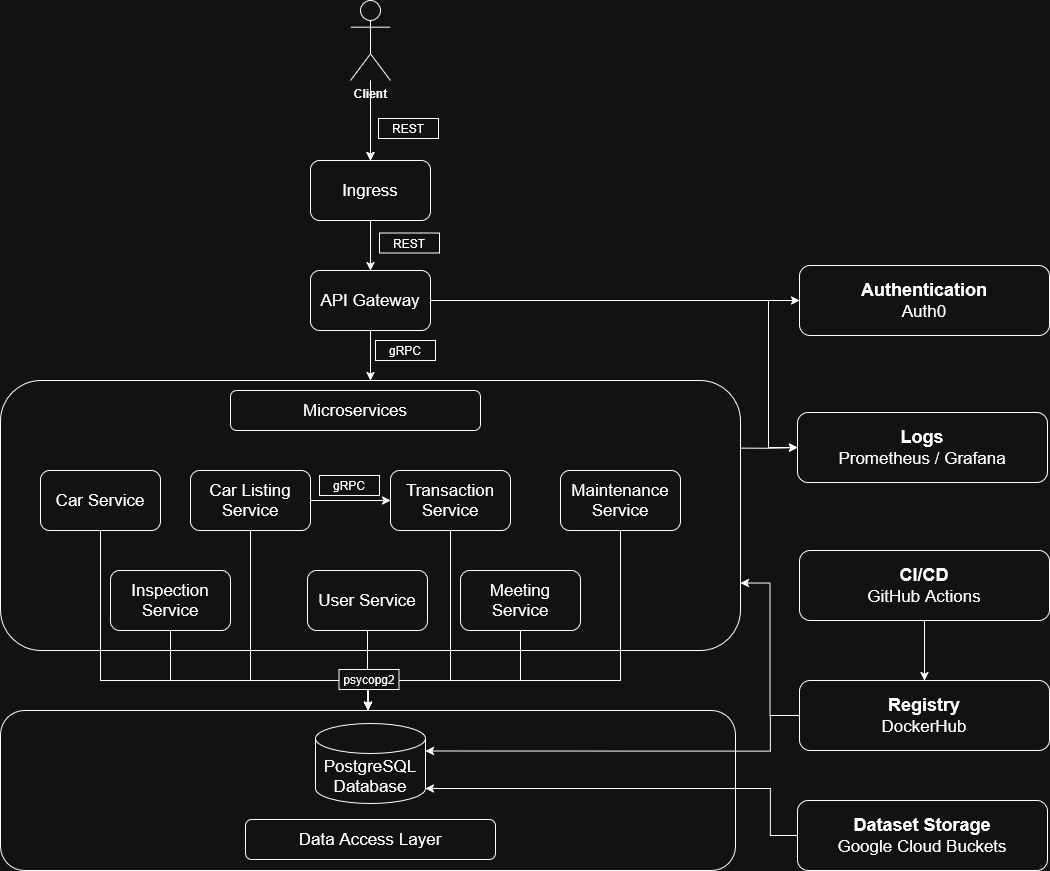

The diagram above was exported from draw.io. Its source (the exported page's mxGraphModel, read from the mxfile embedded in the PNG):
<mxGraphModel dx="723" dy="1144" grid="1" gridSize="10" guides="1" tooltips="1" connect="1" arrows="1" fold="1" page="1" pageScale="1" pageWidth="1169" pageHeight="1654" math="0" shadow="0">
  <root>
    <mxCell id="0" />
    <mxCell id="1" parent="0" />
    <mxCell id="fFjrVHRZT6qbUjCw_RH3-1" style="edgeStyle=orthogonalEdgeStyle;rounded=0;orthogonalLoop=1;jettySize=auto;html=1;exitX=1;exitY=0.25;exitDx=0;exitDy=0;entryX=0;entryY=0.5;entryDx=0;entryDy=0;" edge="1" parent="1" source="fFjrVHRZT6qbUjCw_RH3-2" target="fFjrVHRZT6qbUjCw_RH3-31">
      <mxGeometry relative="1" as="geometry" />
    </mxCell>
    <mxCell id="fFjrVHRZT6qbUjCw_RH3-2" value="" style="rounded=1;whiteSpace=wrap;html=1;" vertex="1" parent="1">
      <mxGeometry x="1210" y="420" width="740" height="270" as="geometry" />
    </mxCell>
    <mxCell id="fFjrVHRZT6qbUjCw_RH3-3" style="edgeStyle=orthogonalEdgeStyle;rounded=0;orthogonalLoop=1;jettySize=auto;html=1;exitX=0.5;exitY=1;exitDx=0;exitDy=0;entryX=0.5;entryY=0;entryDx=0;entryDy=0;" edge="1" parent="1" source="fFjrVHRZT6qbUjCw_RH3-4" target="fFjrVHRZT6qbUjCw_RH3-8">
      <mxGeometry relative="1" as="geometry" />
    </mxCell>
    <mxCell id="fFjrVHRZT6qbUjCw_RH3-4" value="&lt;font style=&quot;font-size: 17px;&quot;&gt;Ingress&lt;/font&gt;" style="rounded=1;whiteSpace=wrap;html=1;" vertex="1" parent="1">
      <mxGeometry x="1520" y="200" width="120" height="60" as="geometry" />
    </mxCell>
    <mxCell id="fFjrVHRZT6qbUjCw_RH3-5" style="edgeStyle=orthogonalEdgeStyle;rounded=0;orthogonalLoop=1;jettySize=auto;html=1;exitX=0.5;exitY=1;exitDx=0;exitDy=0;entryX=0.5;entryY=0;entryDx=0;entryDy=0;" edge="1" parent="1" source="fFjrVHRZT6qbUjCw_RH3-8" target="fFjrVHRZT6qbUjCw_RH3-2">
      <mxGeometry relative="1" as="geometry" />
    </mxCell>
    <mxCell id="fFjrVHRZT6qbUjCw_RH3-6" style="edgeStyle=orthogonalEdgeStyle;rounded=0;orthogonalLoop=1;jettySize=auto;html=1;exitX=1;exitY=0.5;exitDx=0;exitDy=0;entryX=0;entryY=0.5;entryDx=0;entryDy=0;" edge="1" parent="1" source="fFjrVHRZT6qbUjCw_RH3-8" target="fFjrVHRZT6qbUjCw_RH3-32">
      <mxGeometry relative="1" as="geometry" />
    </mxCell>
    <mxCell id="fFjrVHRZT6qbUjCw_RH3-7" style="edgeStyle=orthogonalEdgeStyle;rounded=0;orthogonalLoop=1;jettySize=auto;html=1;exitX=1;exitY=0.5;exitDx=0;exitDy=0;entryX=0;entryY=0.5;entryDx=0;entryDy=0;" edge="1" parent="1" source="fFjrVHRZT6qbUjCw_RH3-8" target="fFjrVHRZT6qbUjCw_RH3-31">
      <mxGeometry relative="1" as="geometry">
        <Array as="points">
          <mxPoint x="1978" y="340" />
          <mxPoint x="1978" y="487" />
        </Array>
      </mxGeometry>
    </mxCell>
    <mxCell id="fFjrVHRZT6qbUjCw_RH3-8" value="&lt;font style=&quot;font-size: 17px;&quot;&gt;API Gateway&lt;/font&gt;" style="rounded=1;whiteSpace=wrap;html=1;" vertex="1" parent="1">
      <mxGeometry x="1520" y="310" width="120" height="60" as="geometry" />
    </mxCell>
    <mxCell id="fFjrVHRZT6qbUjCw_RH3-9" value="&lt;font style=&quot;font-size: 17px;&quot;&gt;Microservices&lt;/font&gt;" style="rounded=1;whiteSpace=wrap;html=1;" vertex="1" parent="1">
      <mxGeometry x="1440" y="430" width="250" height="40" as="geometry" />
    </mxCell>
    <mxCell id="fFjrVHRZT6qbUjCw_RH3-10" style="edgeStyle=orthogonalEdgeStyle;rounded=0;orthogonalLoop=1;jettySize=auto;html=1;exitX=0.5;exitY=1;exitDx=0;exitDy=0;entryX=0.5;entryY=0;entryDx=0;entryDy=0;" edge="1" parent="1" source="fFjrVHRZT6qbUjCw_RH3-11" target="fFjrVHRZT6qbUjCw_RH3-28">
      <mxGeometry relative="1" as="geometry">
        <Array as="points">
          <mxPoint x="1310" y="720" />
          <mxPoint x="1577" y="720" />
        </Array>
      </mxGeometry>
    </mxCell>
    <mxCell id="fFjrVHRZT6qbUjCw_RH3-11" value="&lt;font style=&quot;font-size: 17px;&quot;&gt;Car Service&lt;/font&gt;" style="rounded=1;whiteSpace=wrap;html=1;" vertex="1" parent="1">
      <mxGeometry x="1250" y="510" width="120" height="60" as="geometry" />
    </mxCell>
    <mxCell id="fFjrVHRZT6qbUjCw_RH3-12" style="edgeStyle=orthogonalEdgeStyle;rounded=0;orthogonalLoop=1;jettySize=auto;html=1;exitX=0.5;exitY=1;exitDx=0;exitDy=0;entryX=0.5;entryY=0;entryDx=0;entryDy=0;" edge="1" parent="1" source="fFjrVHRZT6qbUjCw_RH3-13" target="fFjrVHRZT6qbUjCw_RH3-28">
      <mxGeometry relative="1" as="geometry">
        <Array as="points">
          <mxPoint x="1380" y="720" />
          <mxPoint x="1578" y="720" />
        </Array>
      </mxGeometry>
    </mxCell>
    <mxCell id="fFjrVHRZT6qbUjCw_RH3-13" value="&lt;font style=&quot;font-size: 17px;&quot;&gt;Inspection Service&lt;/font&gt;" style="rounded=1;whiteSpace=wrap;html=1;" vertex="1" parent="1">
      <mxGeometry x="1320" y="610" width="120" height="60" as="geometry" />
    </mxCell>
    <mxCell id="fFjrVHRZT6qbUjCw_RH3-14" style="edgeStyle=orthogonalEdgeStyle;rounded=0;orthogonalLoop=1;jettySize=auto;html=1;exitX=0.5;exitY=1;exitDx=0;exitDy=0;entryX=0.5;entryY=0;entryDx=0;entryDy=0;" edge="1" parent="1" source="fFjrVHRZT6qbUjCw_RH3-15" target="fFjrVHRZT6qbUjCw_RH3-28">
      <mxGeometry relative="1" as="geometry">
        <Array as="points">
          <mxPoint x="1830" y="720" />
          <mxPoint x="1578" y="720" />
        </Array>
      </mxGeometry>
    </mxCell>
    <mxCell id="fFjrVHRZT6qbUjCw_RH3-15" value="&lt;font style=&quot;font-size: 17px;&quot;&gt;Maintenance Service&lt;/font&gt;" style="rounded=1;whiteSpace=wrap;html=1;" vertex="1" parent="1">
      <mxGeometry x="1770" y="510" width="120" height="60" as="geometry" />
    </mxCell>
    <mxCell id="fFjrVHRZT6qbUjCw_RH3-16" style="edgeStyle=orthogonalEdgeStyle;rounded=0;orthogonalLoop=1;jettySize=auto;html=1;exitX=0.5;exitY=1;exitDx=0;exitDy=0;entryX=0.5;entryY=0;entryDx=0;entryDy=0;" edge="1" parent="1" source="fFjrVHRZT6qbUjCw_RH3-17" target="fFjrVHRZT6qbUjCw_RH3-28">
      <mxGeometry relative="1" as="geometry">
        <Array as="points">
          <mxPoint x="1660" y="720" />
          <mxPoint x="1578" y="720" />
        </Array>
      </mxGeometry>
    </mxCell>
    <mxCell id="fFjrVHRZT6qbUjCw_RH3-17" value="&lt;font style=&quot;font-size: 17px;&quot;&gt;Transaction Service&lt;/font&gt;" style="rounded=1;whiteSpace=wrap;html=1;" vertex="1" parent="1">
      <mxGeometry x="1600" y="510" width="120" height="60" as="geometry" />
    </mxCell>
    <mxCell id="fFjrVHRZT6qbUjCw_RH3-18" style="edgeStyle=orthogonalEdgeStyle;rounded=0;orthogonalLoop=1;jettySize=auto;html=1;exitX=0.5;exitY=1;exitDx=0;exitDy=0;entryX=0.5;entryY=0;entryDx=0;entryDy=0;" edge="1" parent="1" source="fFjrVHRZT6qbUjCw_RH3-19" target="fFjrVHRZT6qbUjCw_RH3-28">
      <mxGeometry relative="1" as="geometry">
        <Array as="points">
          <mxPoint x="1730" y="720" />
          <mxPoint x="1578" y="720" />
        </Array>
      </mxGeometry>
    </mxCell>
    <mxCell id="fFjrVHRZT6qbUjCw_RH3-19" value="&lt;font style=&quot;font-size: 17px;&quot;&gt;Meeting Service&lt;/font&gt;" style="rounded=1;whiteSpace=wrap;html=1;" vertex="1" parent="1">
      <mxGeometry x="1670" y="610" width="120" height="60" as="geometry" />
    </mxCell>
    <mxCell id="fFjrVHRZT6qbUjCw_RH3-20" style="edgeStyle=orthogonalEdgeStyle;rounded=0;orthogonalLoop=1;jettySize=auto;html=1;exitX=1;exitY=0.5;exitDx=0;exitDy=0;entryX=0;entryY=0.5;entryDx=0;entryDy=0;" edge="1" parent="1" source="fFjrVHRZT6qbUjCw_RH3-22" target="fFjrVHRZT6qbUjCw_RH3-17">
      <mxGeometry relative="1" as="geometry" />
    </mxCell>
    <mxCell id="fFjrVHRZT6qbUjCw_RH3-21" style="edgeStyle=orthogonalEdgeStyle;rounded=0;orthogonalLoop=1;jettySize=auto;html=1;exitX=0.5;exitY=1;exitDx=0;exitDy=0;entryX=0.5;entryY=0;entryDx=0;entryDy=0;" edge="1" parent="1" source="fFjrVHRZT6qbUjCw_RH3-22" target="fFjrVHRZT6qbUjCw_RH3-28">
      <mxGeometry relative="1" as="geometry">
        <Array as="points">
          <mxPoint x="1460" y="720" />
          <mxPoint x="1578" y="720" />
        </Array>
      </mxGeometry>
    </mxCell>
    <mxCell id="fFjrVHRZT6qbUjCw_RH3-22" value="&lt;font style=&quot;font-size: 17px;&quot;&gt;Car Listing Service&lt;/font&gt;" style="rounded=1;whiteSpace=wrap;html=1;" vertex="1" parent="1">
      <mxGeometry x="1400" y="510" width="120" height="60" as="geometry" />
    </mxCell>
    <mxCell id="fFjrVHRZT6qbUjCw_RH3-23" style="edgeStyle=orthogonalEdgeStyle;rounded=0;orthogonalLoop=1;jettySize=auto;html=1;exitX=0.5;exitY=1;exitDx=0;exitDy=0;entryX=0.5;entryY=0;entryDx=0;entryDy=0;" edge="1" parent="1" source="fFjrVHRZT6qbUjCw_RH3-24" target="fFjrVHRZT6qbUjCw_RH3-28">
      <mxGeometry relative="1" as="geometry" />
    </mxCell>
    <mxCell id="fFjrVHRZT6qbUjCw_RH3-24" value="&lt;font style=&quot;font-size: 17px;&quot;&gt;User Service&lt;/font&gt;" style="rounded=1;whiteSpace=wrap;html=1;" vertex="1" parent="1">
      <mxGeometry x="1517" y="610" width="120" height="60" as="geometry" />
    </mxCell>
    <mxCell id="fFjrVHRZT6qbUjCw_RH3-25" value="gRPC" style="rounded=0;whiteSpace=wrap;html=1;" vertex="1" parent="1">
      <mxGeometry x="1529" y="515" width="60" height="20" as="geometry" />
    </mxCell>
    <mxCell id="fFjrVHRZT6qbUjCw_RH3-26" value="gRPC" style="rounded=0;whiteSpace=wrap;html=1;" vertex="1" parent="1">
      <mxGeometry x="1585" y="380" width="60" height="20" as="geometry" />
    </mxCell>
    <mxCell id="fFjrVHRZT6qbUjCw_RH3-27" value="REST" style="rounded=0;whiteSpace=wrap;html=1;" vertex="1" parent="1">
      <mxGeometry x="1589" y="272.6199999999999" width="60" height="20" as="geometry" />
    </mxCell>
    <mxCell id="fFjrVHRZT6qbUjCw_RH3-28" value="" style="rounded=1;whiteSpace=wrap;html=1;" vertex="1" parent="1">
      <mxGeometry x="1210" y="750" width="735" height="160" as="geometry" />
    </mxCell>
    <mxCell id="fFjrVHRZT6qbUjCw_RH3-29" value="&lt;font style=&quot;font-size: 17px;&quot;&gt;Data Access Layer&lt;/font&gt;" style="rounded=1;whiteSpace=wrap;html=1;" vertex="1" parent="1">
      <mxGeometry x="1455" y="859" width="250" height="40" as="geometry" />
    </mxCell>
    <mxCell id="fFjrVHRZT6qbUjCw_RH3-30" value="&lt;div&gt;&lt;font style=&quot;font-size: 17px;&quot;&gt;PostgreSQL&lt;/font&gt;&lt;/div&gt;&lt;div&gt;&lt;font style=&quot;font-size: 17px;&quot;&gt;Database&lt;/font&gt;&lt;/div&gt;" style="shape=cylinder3;whiteSpace=wrap;html=1;boundedLbl=1;backgroundOutline=1;size=15;" vertex="1" parent="1">
      <mxGeometry x="1525" y="763" width="110" height="80" as="geometry" />
    </mxCell>
    <mxCell id="fFjrVHRZT6qbUjCw_RH3-31" value="&lt;font style=&quot;font-size: 18px;&quot;&gt;&lt;b&gt;Logs&lt;/b&gt;&lt;/font&gt;&lt;br&gt;&lt;font style=&quot;font-size: 17px;&quot;&gt;Prometheus / Grafana&lt;/font&gt;" style="rounded=1;whiteSpace=wrap;html=1;" vertex="1" parent="1">
      <mxGeometry x="2007" y="452" width="250" height="70" as="geometry" />
    </mxCell>
    <mxCell id="fFjrVHRZT6qbUjCw_RH3-32" value="&lt;font style=&quot;font-size: 18px;&quot;&gt;&lt;b&gt;Authentication&lt;/b&gt;&lt;/font&gt;&lt;br&gt;&lt;font style=&quot;font-size: 17px;&quot;&gt;Auth0&lt;/font&gt;" style="rounded=1;whiteSpace=wrap;html=1;" vertex="1" parent="1">
      <mxGeometry x="2009" y="305" width="250" height="70" as="geometry" />
    </mxCell>
    <mxCell id="fFjrVHRZT6qbUjCw_RH3-49" style="edgeStyle=orthogonalEdgeStyle;rounded=0;orthogonalLoop=1;jettySize=auto;html=1;exitX=0;exitY=0.5;exitDx=0;exitDy=0;entryX=1;entryY=0.75;entryDx=0;entryDy=0;" edge="1" parent="1" source="fFjrVHRZT6qbUjCw_RH3-34" target="fFjrVHRZT6qbUjCw_RH3-2">
      <mxGeometry relative="1" as="geometry" />
    </mxCell>
    <mxCell id="fFjrVHRZT6qbUjCw_RH3-34" value="&lt;font style=&quot;font-size: 18px;&quot;&gt;&lt;b&gt;Registry&lt;/b&gt;&lt;/font&gt;&lt;br&gt;&lt;font style=&quot;font-size: 17px;&quot;&gt;DockerHub&lt;/font&gt;" style="rounded=1;whiteSpace=wrap;html=1;" vertex="1" parent="1">
      <mxGeometry x="2009" y="720" width="250" height="70" as="geometry" />
    </mxCell>
    <mxCell id="fFjrVHRZT6qbUjCw_RH3-35" style="edgeStyle=orthogonalEdgeStyle;rounded=0;orthogonalLoop=1;jettySize=auto;html=1;entryX=0.5;entryY=0;entryDx=0;entryDy=0;" edge="1" parent="1" source="fFjrVHRZT6qbUjCw_RH3-37" target="fFjrVHRZT6qbUjCw_RH3-4">
      <mxGeometry relative="1" as="geometry" />
    </mxCell>
    <mxCell id="fFjrVHRZT6qbUjCw_RH3-36" value="" style="edgeStyle=orthogonalEdgeStyle;rounded=0;orthogonalLoop=1;jettySize=auto;html=1;" edge="1" parent="1" source="fFjrVHRZT6qbUjCw_RH3-37" target="fFjrVHRZT6qbUjCw_RH3-4">
      <mxGeometry relative="1" as="geometry" />
    </mxCell>
    <mxCell id="fFjrVHRZT6qbUjCw_RH3-37" value="&lt;b&gt;Client&lt;/b&gt;" style="shape=umlActor;verticalLabelPosition=bottom;verticalAlign=top;html=1;outlineConnect=0;" vertex="1" parent="1">
      <mxGeometry x="1560" y="40" width="40" height="80" as="geometry" />
    </mxCell>
    <mxCell id="fFjrVHRZT6qbUjCw_RH3-38" value="REST" style="rounded=0;whiteSpace=wrap;html=1;" vertex="1" parent="1">
      <mxGeometry x="1588" y="158" width="60" height="20" as="geometry" />
    </mxCell>
    <mxCell id="fFjrVHRZT6qbUjCw_RH3-39" value="psycopg2" style="rounded=0;whiteSpace=wrap;html=1;" vertex="1" parent="1">
      <mxGeometry x="1548.5" y="709" width="60" height="20" as="geometry" />
    </mxCell>
    <mxCell id="fFjrVHRZT6qbUjCw_RH3-40" value="&lt;font style=&quot;font-size: 18px;&quot;&gt;&lt;b&gt;Dataset Storage&lt;/b&gt;&lt;/font&gt;&lt;br&gt;&lt;font style=&quot;font-size: 17px;&quot;&gt;Google Cloud Buckets&lt;/font&gt;" style="rounded=1;whiteSpace=wrap;html=1;" vertex="1" parent="1">
      <mxGeometry x="2007" y="840" width="250" height="70" as="geometry" />
    </mxCell>
    <mxCell id="fFjrVHRZT6qbUjCw_RH3-42" style="edgeStyle=orthogonalEdgeStyle;rounded=0;orthogonalLoop=1;jettySize=auto;html=1;exitX=0.5;exitY=1;exitDx=0;exitDy=0;entryX=0.5;entryY=0;entryDx=0;entryDy=0;" edge="1" parent="1" source="fFjrVHRZT6qbUjCw_RH3-43" target="fFjrVHRZT6qbUjCw_RH3-34">
      <mxGeometry relative="1" as="geometry" />
    </mxCell>
    <mxCell id="fFjrVHRZT6qbUjCw_RH3-43" value="&lt;font style=&quot;font-size: 18px;&quot;&gt;&lt;b&gt;CI/CD&lt;/b&gt;&lt;/font&gt;&lt;br&gt;&lt;font style=&quot;font-size: 17px;&quot;&gt;GitHub Actions&lt;/font&gt;" style="rounded=1;whiteSpace=wrap;html=1;" vertex="1" parent="1">
      <mxGeometry x="2009" y="590" width="250" height="70" as="geometry" />
    </mxCell>
    <mxCell id="fFjrVHRZT6qbUjCw_RH3-45" style="edgeStyle=orthogonalEdgeStyle;rounded=0;orthogonalLoop=1;jettySize=auto;html=1;exitX=0;exitY=0.5;exitDx=0;exitDy=0;entryX=1;entryY=1;entryDx=0;entryDy=-15;entryPerimeter=0;" edge="1" parent="1" source="fFjrVHRZT6qbUjCw_RH3-40" target="fFjrVHRZT6qbUjCw_RH3-30">
      <mxGeometry relative="1" as="geometry">
        <Array as="points">
          <mxPoint x="1980" y="875" />
          <mxPoint x="1980" y="828" />
        </Array>
      </mxGeometry>
    </mxCell>
    <mxCell id="fFjrVHRZT6qbUjCw_RH3-50" style="edgeStyle=orthogonalEdgeStyle;rounded=0;orthogonalLoop=1;jettySize=auto;html=1;exitX=0;exitY=0.5;exitDx=0;exitDy=0;entryX=1;entryY=0;entryDx=0;entryDy=27.5;entryPerimeter=0;" edge="1" parent="1" source="fFjrVHRZT6qbUjCw_RH3-34" target="fFjrVHRZT6qbUjCw_RH3-30">
      <mxGeometry relative="1" as="geometry">
        <Array as="points">
          <mxPoint x="1980" y="755" />
          <mxPoint x="1980" y="790" />
        </Array>
      </mxGeometry>
    </mxCell>
  </root>
</mxGraphModel>